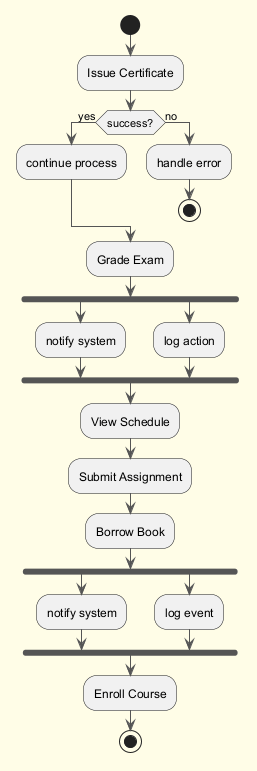

The diagram above was rendered by PlantUML. Its source (embedded in the PNG):
@startuml
skinparam backgroundColor #FFFDE7
skinparam classBackgroundColor #FFF9C4
skinparam classBorderColor #F57F17
skinparam ArrowColor #555555
start
:Issue Certificate;
if (success?) then (yes)
:continue process;
else (no)
:handle error;
stop
endif
:Grade Exam;
fork
:notify system;
fork again
:log action;
end fork
:View Schedule;
:Submit Assignment;
:Borrow Book;
fork
:notify system;
fork again
:log event;
end fork
:Enroll Course;
stop
@enduml